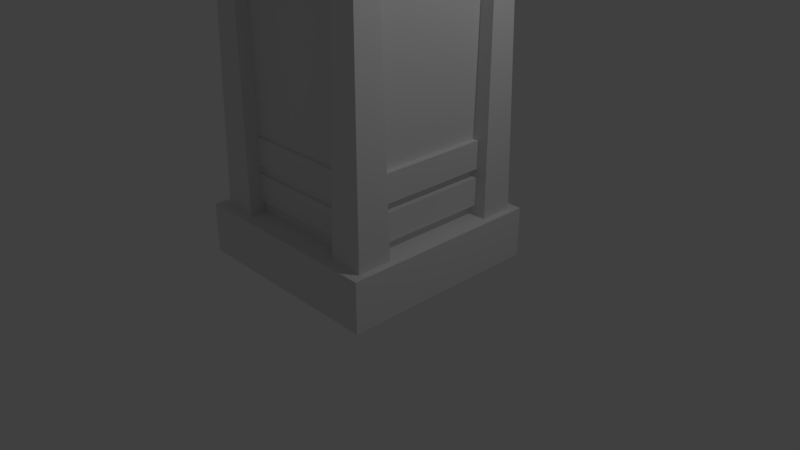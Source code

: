 # Source: WoodenTower2.blend  (saved by Blender 2.78.0; exported with 4.5.12 LTS)
import bpy
from mathutils import Matrix  # noqa: F401  (used for matrix-valued properties, if any)

bpy.ops.wm.read_factory_settings(use_empty=True)
scene = bpy.context.scene
scene.name = 'Scene'

# ---- collections
col_collection_1 = bpy.data.collections.new('Collection 1'); scene.collection.children.link(col_collection_1)

# ---- materials (node trees are filled in below, after node groups)
mat_material = bpy.data.materials.new('Material')
mat_material.alpha_threshold = 0.0
mat_material.use_transparent_shadow = False
mat_material.roughness = 0.5
mat_material.line_color = (0.0, 0.0, 0.0, 1.0)

# ---- material node trees

# ---- world
world_world = bpy.data.worlds.new('World'); scene.world = world_world
world_world.color = (0.05088, 0.05088, 0.05088)
world_world.use_sun_shadow = False
world_world.sun_shadow_jitter_overblur = 0.0
world_world.cycles.sampling_method = 'MANUAL'

# ---- cameras
cam_camera = bpy.data.cameras.new('Camera')
cam_camera.clip_end = 100.0
cam_camera.lens = 35.0
cam_camera.sensor_width = 32.0
cam_camera.sensor_height = 18.0
cam_camera.ortho_scale = 7.314
cam_camera.dof.focus_distance = 0.0
cam_camera.dof.aperture_fstop = 128.0

# ---- lights
light_lamp = bpy.data.lights.new('Lamp', 'POINT')
light_lamp.transmission_factor = 0.0
light_lamp.cutoff_distance = 30.0
light_lamp.energy = 100.0
light_lamp.shadow_buffer_clip_start = 1.001
light_lamp.shadow_soft_size = 0.1
light_lamp.shadow_maximum_resolution = 0.006
light_lamp.use_absolute_resolution = True

# ---- meshes
me_cube_019 = bpy.data.meshes.new('Cube.019')
me_cube_019.from_pydata([(-1.0, -1.0, -1.0), (-1.0, -1.0, 1.0), (-1.0, 1.0, -1.0), (-1.0, 1.0, 1.0), (1.0, -1.0, -1.0), (1.0, -1.0, 1.0), (1.0, 1.0, -1.0), (1.0, 1.0, 1.0)], [], [(0, 1, 3, 2), (2, 3, 7, 6), (6, 7, 5, 4), (4, 5, 1, 0), (2, 6, 4, 0), (7, 3, 1, 5)])
me_cube_019.use_remesh_preserve_volume = False
me_cube_019.use_remesh_preserve_attributes = False
me_cube_019.use_mirror_vertex_groups = False
me_cube_019.update()
me_cube_014 = bpy.data.meshes.new('Cube.014')
me_cube_014.from_pydata([(-1.0, -1.0, -1.0), (-1.0, -1.0, 1.0), (-1.0, 1.0, -1.0), (-1.0, 1.0, 1.0), (1.0, -1.0, -1.0), (1.0, -1.0, 1.0), (1.0, 1.0, -1.0), (1.0, 1.0, 1.0)], [], [(0, 1, 3, 2), (2, 3, 7, 6), (6, 7, 5, 4), (4, 5, 1, 0), (2, 6, 4, 0), (7, 3, 1, 5)])
me_cube_014.use_remesh_preserve_volume = False
me_cube_014.use_remesh_preserve_attributes = False
me_cube_014.use_mirror_vertex_groups = False
me_cube_014.update()
me_cube_007 = bpy.data.meshes.new('Cube.007')
me_cube_007.from_pydata([(-1.0, -0.7893, -0.7893), (-1.0, -0.7893, 0.7893), (-1.0, 0.7893, -0.7893), (-1.0, 0.7893, 0.7893), (1.0, -0.7893, -0.7893), (1.0, -0.7893, 0.7893), (1.0, 0.7893, -0.7893), (1.0, 0.7893, 0.7893), (-1.0, 1.0, -1.0), (-1.0, -1.0, -1.0), (-1.0, -1.0, 1.0), (-1.0, 1.0, 1.0), (1.0, 1.0, 1.0), (1.0, 1.0, -1.0), (1.0, -1.0, -1.0), (1.0, -1.0, 1.0)], [], [(2, 0, 4, 6), (8, 11, 12, 13), (2, 6, 7, 3), (14, 15, 10, 9), (8, 13, 14, 9), (12, 11, 10, 15), (0, 2, 8, 9), (1, 0, 9, 10), (3, 1, 10, 11), (2, 3, 11, 8), (7, 6, 13, 12), (6, 4, 14, 13), (5, 7, 12, 15), (4, 5, 15, 14), (0, 1, 5, 4), (1, 3, 7, 5)])
me_cube_007.use_remesh_preserve_volume = False
me_cube_007.use_remesh_preserve_attributes = False
me_cube_007.use_mirror_vertex_groups = False
me_cube_007.update()
me_cube_031 = bpy.data.meshes.new('Cube.031')
me_cube_031.from_pydata([(-0.7615, -0.7615, -1.0), (-0.7615, -0.7615, 1.0), (-0.7615, 0.7615, -1.0), (-0.7615, 0.7615, 1.0), (0.7615, -0.7615, -1.0), (0.7615, -0.7615, 1.0), (0.7615, 0.7615, -1.0), (0.7615, 0.7615, 1.0), (-1.0, 1.0, -1.0), (-1.0, -1.0, -1.0), (-1.0, -1.0, 1.0), (-1.0, 1.0, 1.0), (1.0, 1.0, -1.0), (1.0, 1.0, 1.0), (1.0, -1.0, -1.0), (1.0, -1.0, 1.0)], [], [(9, 10, 11, 8), (8, 11, 13, 12), (12, 13, 15, 14), (14, 15, 10, 9), (2, 3, 1, 0), (6, 7, 3, 2), (2, 0, 9, 8), (1, 3, 11, 10), (6, 2, 8, 12), (3, 7, 13, 11), (4, 6, 12, 14), (7, 5, 15, 13), (0, 4, 14, 9), (5, 1, 10, 15), (4, 5, 7, 6), (0, 1, 5, 4)])
me_cube_031.materials.append(None)
me_cube_031.use_remesh_preserve_volume = False
me_cube_031.use_remesh_preserve_attributes = False
me_cube_031.use_mirror_vertex_groups = False
me_cube_031.update()
me_cube_026 = bpy.data.meshes.new('Cube.026')
me_cube_026.from_pydata([(-1.0, -1.0, -1.0), (-1.0, -1.0, 1.0), (-1.0, 1.0, -1.0), (-1.0, 1.0, 1.0), (1.0, -1.0, -1.0), (1.0, -1.0, 1.0), (1.0, 1.0, -1.0), (1.0, 1.0, 1.0)], [], [(0, 1, 3, 2), (2, 3, 7, 6), (6, 7, 5, 4), (4, 5, 1, 0), (2, 6, 4, 0), (7, 3, 1, 5)])
me_cube_026.use_remesh_preserve_volume = False
me_cube_026.use_remesh_preserve_attributes = False
me_cube_026.use_mirror_vertex_groups = False
me_cube_026.update()
me_cube_018 = bpy.data.meshes.new('Cube.018')
me_cube_018.from_pydata([(-1.0, -1.0, -1.0), (-1.622, -1.622, 1.0), (-1.0, 1.0, -1.0), (-1.622, 1.622, 1.0), (1.0, -1.0, -1.0), (1.622, -1.622, 1.0), (1.0, 1.0, -1.0), (1.622, 1.622, 1.0)], [], [(0, 1, 3, 2), (2, 3, 7, 6), (6, 7, 5, 4), (4, 5, 1, 0), (2, 6, 4, 0), (7, 3, 1, 5)])
me_cube_018.use_remesh_preserve_volume = False
me_cube_018.use_remesh_preserve_attributes = False
me_cube_018.use_mirror_vertex_groups = False
me_cube_018.update()
me_cube_017 = bpy.data.meshes.new('Cube.017')
me_cube_017.from_pydata([(-1.0, -1.0, -1.0), (-1.649, -1.649, 1.0), (-1.0, 1.0, -1.0), (-1.649, 1.649, 1.0), (1.0, -1.0, -1.0), (1.649, -1.649, 1.0), (1.0, 1.0, -1.0), (1.649, 1.649, 1.0)], [], [(0, 1, 3, 2), (2, 3, 7, 6), (6, 7, 5, 4), (4, 5, 1, 0), (2, 6, 4, 0), (7, 3, 1, 5)])
me_cube_017.use_remesh_preserve_volume = False
me_cube_017.use_remesh_preserve_attributes = False
me_cube_017.use_mirror_vertex_groups = False
me_cube_017.update()
me_cube_016 = bpy.data.meshes.new('Cube.016')
me_cube_016.from_pydata([(-1.0, -1.0, -1.0), (-1.628, -1.628, 1.0), (-1.0, 1.0, -1.0), (-1.628, 1.628, 1.0), (1.0, -1.0, -1.0), (1.628, -1.628, 1.0), (1.0, 1.0, -1.0), (1.628, 1.628, 1.0)], [], [(0, 1, 3, 2), (2, 3, 7, 6), (6, 7, 5, 4), (4, 5, 1, 0), (2, 6, 4, 0), (7, 3, 1, 5)])
me_cube_016.use_remesh_preserve_volume = False
me_cube_016.use_remesh_preserve_attributes = False
me_cube_016.use_mirror_vertex_groups = False
me_cube_016.update()
me_cube_015 = bpy.data.meshes.new('Cube.015')
me_cube_015.from_pydata([(-1.0, -1.0, -1.0), (-1.584, -1.584, 1.0), (-1.0, 1.0, -1.0), (-1.584, 1.584, 1.0), (1.0, -1.0, -1.0), (1.584, -1.584, 1.0), (1.0, 1.0, -1.0), (1.584, 1.584, 1.0)], [], [(0, 1, 3, 2), (2, 3, 7, 6), (6, 7, 5, 4), (4, 5, 1, 0), (2, 6, 4, 0), (7, 3, 1, 5)])
me_cube_015.use_remesh_preserve_volume = False
me_cube_015.use_remesh_preserve_attributes = False
me_cube_015.use_mirror_vertex_groups = False
me_cube_015.update()
me_cube_005 = bpy.data.meshes.new('Cube.005')
me_cube_005.from_pydata([(-1.0, -1.0, -1.0), (-1.0, -1.0, 1.0), (-1.0, 1.0, -1.0), (-1.0, 1.0, 1.0), (1.0, -1.0, -1.0), (1.0, -1.0, 1.0), (1.0, 1.0, -1.0), (1.0, 1.0, 1.0), (-0.122, -0.122, 10.52), (-0.122, 0.122, 10.52), (0.122, 0.122, 10.52), (0.122, -0.122, 10.52)], [], [(0, 1, 3, 2), (2, 3, 7, 6), (6, 7, 5, 4), (4, 5, 1, 0), (2, 6, 4, 0), (3, 1, 8, 9), (10, 9, 8, 11), (1, 5, 11, 8), (7, 3, 9, 10), (5, 7, 10, 11)])
me_cube_005.use_remesh_preserve_volume = False
me_cube_005.use_remesh_preserve_attributes = False
me_cube_005.use_mirror_vertex_groups = False
me_cube_005.update()
me_cube_004 = bpy.data.meshes.new('Cube.004')
me_cube_004.from_pydata([(-1.0, -1.0, -1.0), (-1.0, -1.0, 1.0), (-1.0, 1.0, -1.0), (-1.0, 1.0, 1.0), (1.0, -1.0, -1.0), (1.0, -1.0, 1.0), (1.0, 1.0, -1.0), (1.0, 1.0, 1.0)], [], [(0, 1, 3, 2), (2, 3, 7, 6), (6, 7, 5, 4), (4, 5, 1, 0), (2, 6, 4, 0), (7, 3, 1, 5)])
me_cube_004.use_remesh_preserve_volume = False
me_cube_004.use_remesh_preserve_attributes = False
me_cube_004.use_mirror_vertex_groups = False
me_cube_004.update()
me_cube_003 = bpy.data.meshes.new('Cube.003')
me_cube_003.from_pydata([(-1.0, -1.0, -1.0), (-1.0, -1.0, 1.0), (-1.0, 1.0, -1.0), (-1.0, 1.0, 1.0), (1.0, -1.0, -1.0), (1.0, -1.0, 1.0), (1.0, 1.0, -1.0), (1.0, 1.0, 1.0)], [], [(0, 1, 3, 2), (2, 3, 7, 6), (6, 7, 5, 4), (4, 5, 1, 0), (2, 6, 4, 0), (7, 3, 1, 5)])
me_cube_003.use_remesh_preserve_volume = False
me_cube_003.use_remesh_preserve_attributes = False
me_cube_003.use_mirror_vertex_groups = False
me_cube_003.update()
me_cube_002 = bpy.data.meshes.new('Cube.002')
me_cube_002.from_pydata([(-1.0, -1.0, -1.0), (-1.0, -1.0, 1.0), (-1.0, 1.0, -1.0), (-1.0, 1.0, 1.0), (1.0, -1.0, -1.0), (1.0, -1.0, 1.0), (1.0, 1.0, -1.0), (1.0, 1.0, 1.0)], [], [(0, 1, 3, 2), (2, 3, 7, 6), (6, 7, 5, 4), (4, 5, 1, 0), (2, 6, 4, 0), (7, 3, 1, 5)])
me_cube_002.use_remesh_preserve_volume = False
me_cube_002.use_remesh_preserve_attributes = False
me_cube_002.use_mirror_vertex_groups = False
me_cube_002.update()
me_cube_001 = bpy.data.meshes.new('Cube.001')
me_cube_001.from_pydata([(-1.0, -1.0, -1.0), (-1.0, -1.0, 1.0), (-1.0, 1.0, -1.0), (-1.0, 1.0, 1.0), (1.0, -1.0, -1.0), (1.0, -1.0, 1.0), (1.0, 1.0, -1.0), (1.0, 1.0, 1.0)], [], [(0, 1, 3, 2), (2, 3, 7, 6), (6, 7, 5, 4), (4, 5, 1, 0), (2, 6, 4, 0), (7, 3, 1, 5)])
me_cube_001.use_remesh_preserve_volume = False
me_cube_001.use_remesh_preserve_attributes = False
me_cube_001.use_mirror_vertex_groups = False
me_cube_001.update()
me_cube = bpy.data.meshes.new('Cube')
me_cube.from_pydata([(1.0, 1.0, -0.8886), (1.0, -1.0, -0.8886), (-1.0, -1.0, -0.8886), (-1.0, 1.0, -0.8886), (1.0, 1.0, 1.0), (1.0, -1.0, 1.0), (-1.0, -1.0, 1.0), (-1.0, 1.0, 1.0), (1.0, 1.0, -0.7594), (1.0, -1.0, -0.7594), (-1.0, -1.0, -0.7594), (-1.0, 1.0, -0.7594), (1.262, 1.262, -0.9104), (1.262, -1.262, -0.9104), (-1.262, 1.262, -0.9104), (-1.262, -1.262, -0.9104), (1.262, 1.262, -0.7664), (1.262, -1.262, -0.7664), (-1.262, -1.262, -0.7664), (-1.262, 1.262, -0.7664), (1.0, 1.0, 1.159), (1.0, -1.0, 1.159), (-1.0, 1.0, 1.159), (-1.0, -1.0, 1.159), (1.338, 1.338, 1.017), (1.338, -1.338, 1.017), (-1.338, 1.338, 1.017), (-1.338, -1.338, 1.017), (1.338, 1.338, 1.171), (1.338, -1.338, 1.171), (-1.338, 1.338, 1.171), (-1.338, -1.338, 1.171), (1.0, 1.0, 1.359), (1.0, -1.0, 1.359), (-1.0, 1.0, 1.359), (-1.0, -1.0, 1.359), (-1.338, 1.338, 1.371), (1.338, 1.338, 1.371), (1.338, -1.338, 1.371), (-1.338, -1.338, 1.371), (1.0, 1.0, 0.3745), (1.0, -1.0, 0.3745), (-1.0, -1.0, 0.3745), (-1.0, 1.0, 0.3745), (1.0, 1.0, 0.6873), (1.0, -1.0, 0.6873), (-1.0, -1.0, 0.6873), (-1.0, 1.0, 0.6873), (1.0, 0.3333, -0.8886), (1.0, -0.3333, -0.8886), (-1.0, -0.3333, -0.8886), (-1.0, 0.3333, -0.8886), (1.0, 0.3333, 1.0), (1.0, -0.3333, 1.0), (-1.0, -0.3333, 1.0), (-1.0, 0.3333, 1.0), (-1.0, -0.3333, -0.7594), (-1.0, 0.3333, -0.7594), (1.0, 0.3333, -0.7594), (1.0, -0.3333, -0.7594), (1.262, 0.4208, -0.9104), (1.262, -0.4208, -0.9104), (-1.262, -0.4208, -0.9104), (-1.262, 0.4208, -0.9104), (-1.262, -0.4208, -0.7664), (-1.262, 0.4208, -0.7664), (1.262, 0.4208, -0.7664), (1.262, -0.4208, -0.7664), (1.0, 0.3333, 1.159), (1.0, -0.3333, 1.159), (-1.0, -0.3333, 1.159), (-1.0, 0.3333, 1.159), (1.338, 0.446, 1.017), (1.338, -0.446, 1.017), (-1.338, -0.446, 1.017), (-1.338, 0.446, 1.017), (1.338, 0.446, 1.171), (1.338, -0.446, 1.171), (-1.338, -0.446, 1.171), (-1.338, 0.446, 1.171), (1.0, 0.3333, 1.359), (1.0, -0.3333, 1.359), (-1.0, -0.3333, 1.359), (-1.0, 0.3333, 1.359), (1.338, 0.446, 1.371), (1.338, -0.446, 1.371), (-1.338, -0.446, 1.371), (-1.338, 0.446, 1.371), (-1.0, -0.3333, 0.3745), (-1.0, 0.3333, 0.3745), (1.0, 0.2467, 0.3766), (1.0, -0.2467, 0.3766), (-1.0, -0.3333, 0.6873), (-1.0, 0.3333, 0.6873), (1.0, 0.2467, 0.6852), (1.0, -0.2467, 0.6852), (0.8817, 0.2467, 0.3766), (0.8817, -0.2467, 0.3766), (0.8817, 0.2467, 0.6852), (0.8817, -0.2467, 0.6852)], [], [(49, 1, 2, 50), (22, 20, 32, 34), (95, 53, 5, 45), (45, 5, 6, 46), (93, 55, 7, 47), (11, 8, 16, 19), (40, 8, 11, 43), (9, 10, 18, 17), (48, 0, 12, 60), (57, 11, 19, 65), (16, 12, 14, 19), (63, 65, 19, 14), (13, 17, 18, 15), (61, 67, 17, 13), (50, 2, 15, 62), (2, 1, 13, 15), (0, 3, 14, 12), (59, 9, 17, 67), (69, 70, 23, 21), (76, 28, 37, 84), (52, 4, 24, 72), (6, 5, 25, 27), (27, 25, 29, 31), (72, 24, 28, 76), (74, 27, 31, 78), (24, 26, 30, 28), (54, 6, 27, 74), (4, 7, 26, 24), (71, 22, 34, 83), (31, 29, 38, 39), (34, 32, 37, 36), (83, 34, 36, 87), (33, 35, 39, 38), (81, 33, 38, 85), (78, 31, 39, 86), (28, 30, 36, 37), (21, 23, 35, 33), (69, 21, 33, 81), (44, 40, 43, 47), (57, 89, 43, 11), (9, 41, 42, 10), (59, 91, 41, 9), (4, 44, 47, 7), (89, 93, 47, 43), (41, 45, 46, 42), (91, 95, 45, 41), (40, 44, 94, 90), (90, 94, 98, 96), (42, 46, 92, 88), (88, 92, 93, 89), (8, 40, 90, 58), (58, 90, 91, 59), (10, 42, 88, 56), (56, 88, 89, 57), (20, 68, 80, 32), (68, 69, 81, 80), (30, 79, 87, 36), (79, 78, 86, 87), (32, 80, 84, 37), (80, 81, 85, 84), (35, 82, 86, 39), (82, 83, 87, 86), (23, 70, 82, 35), (70, 71, 83, 82), (7, 55, 75, 26), (55, 54, 74, 75), (26, 75, 79, 30), (75, 74, 78, 79), (25, 73, 77, 29), (73, 72, 76, 77), (5, 53, 73, 25), (53, 52, 72, 73), (29, 77, 85, 38), (77, 76, 84, 85), (20, 22, 71, 68), (68, 71, 70, 69), (8, 58, 66, 16), (58, 59, 67, 66), (3, 51, 63, 14), (51, 50, 62, 63), (12, 16, 66, 60), (60, 66, 67, 61), (15, 18, 64, 62), (62, 64, 65, 63), (10, 56, 64, 18), (56, 57, 65, 64), (1, 49, 61, 13), (49, 48, 60, 61), (46, 6, 54, 92), (92, 54, 55, 93), (44, 4, 52, 94), (94, 52, 53, 95), (0, 48, 51, 3), (48, 49, 50, 51), (96, 98, 99, 97), (95, 91, 97, 99), (94, 95, 99, 98), (91, 90, 96, 97)])
me_cube.materials.append(mat_material)
me_cube.use_remesh_preserve_volume = False
me_cube.use_remesh_preserve_attributes = False
me_cube.use_mirror_vertex_groups = False
me_cube.update()

# ---- objects
ob_cube_006 = bpy.data.objects.new('Cube.006', me_cube_019)
ob_cube_009 = bpy.data.objects.new('Cube.009', me_cube_014)
ob_cube_008 = bpy.data.objects.new('Cube.008', me_cube_007)
ob_cube_007 = bpy.data.objects.new('Cube.007', me_cube_031)
ob_cube_020 = bpy.data.objects.new('Cube.020', me_cube_026)
ob_cube_018 = bpy.data.objects.new('Cube.018', me_cube_018)
ob_cube_017 = bpy.data.objects.new('Cube.017', me_cube_017)
ob_cube_016 = bpy.data.objects.new('Cube.016', me_cube_016)
ob_cube_015 = bpy.data.objects.new('Cube.015', me_cube_015)
ob_cube_005 = bpy.data.objects.new('Cube.005', me_cube_005)
ob_cube_004 = bpy.data.objects.new('Cube.004', me_cube_004)
ob_cube_003 = bpy.data.objects.new('Cube.003', me_cube_003)
ob_cube_002 = bpy.data.objects.new('Cube.002', me_cube_002)
ob_cube_001 = bpy.data.objects.new('Cube.001', me_cube_001)
ob_cube = bpy.data.objects.new('Cube', me_cube)
ob_lamp = bpy.data.objects.new('Lamp', light_lamp)
ob_camera = bpy.data.objects.new('Camera', cam_camera)

# ---- transforms, parenting, visibility, modifiers, constraints
ob_cube_006.location = (0.01423, 0.01818, 1.463)
ob_cube_006.scale = (1.064, 1.049, 0.182)
ob_cube_006.lineart.crease_threshold = 0.0
ob_cube_009.location = (-0.0232, -0.0007036, 0.3445)
ob_cube_009.scale = (1.351, 1.351, 0.3281)
ob_cube_009.lineart.crease_threshold = 0.0
ob_cube_008.location = (0.776, -6.951e-06, 4.045)
ob_cube_008.scale = (0.2994, 0.2674, 0.4528)
ob_cube_008.lineart.crease_threshold = 0.0
ob_cube_007.location = (0.01423, 0.001303, 9.605)
ob_cube_007.scale = (1.398, 1.398, 0.2392)
ob_cube_007.lineart.crease_threshold = 0.0
ob_cube_020.location = (0.01423, 0.01818, 0.9878)
ob_cube_020.scale = (1.064, 1.049, 0.182)
ob_cube_020.lineart.crease_threshold = 0.0
ob_cube_018.location = (1.01, 1.006, 2.926)
ob_cube_018.scale = (-0.1393, -0.1393, -2.437)
ob_cube_018.lineart.crease_threshold = 0.0
ob_cube_017.location = (1.01, -0.999, 2.926)
ob_cube_017.scale = (-0.1393, -0.1393, -2.437)
ob_cube_017.lineart.crease_threshold = 0.0
ob_cube_016.location = (-1.006, -0.999, 2.926)
ob_cube_016.scale = (-0.1393, -0.1393, -2.437)
ob_cube_016.lineart.crease_threshold = 0.0
ob_cube_015.location = (-1.006, 1.006, 2.926)
ob_cube_015.scale = (-0.1393, -0.1393, -2.437)
ob_cube_015.lineart.crease_threshold = 0.0
ob_cube_005.location = (0.01554, -0.008524, 7.057)
ob_cube_005.scale = (1.377, 1.377, 0.1239)
ob_cube_005.lineart.crease_threshold = 0.0
ob_cube_004.location = (-1.143, -1.154, 6.211)
ob_cube_004.scale = (0.09733, 0.09733, 0.7645)
ob_cube_004.lineart.crease_threshold = 0.0
ob_cube_003.location = (1.161, -1.154, 6.211)
ob_cube_003.scale = (0.09733, 0.09733, 0.7645)
ob_cube_003.lineart.crease_threshold = 0.0
ob_cube_002.location = (1.161, 1.145, 6.211)
ob_cube_002.scale = (0.09733, 0.09733, 0.7645)
ob_cube_002.lineart.crease_threshold = 0.0
ob_cube_001.location = (-1.143, 1.145, 6.211)
ob_cube_001.scale = (0.09733, 0.09733, 0.7645)
ob_cube_001.lineart.crease_threshold = 0.0
ob_cube.location = (0.0, 0.0, 2.625)
ob_cube.scale = (1.0, 1.0, 2.72)
ob_cube.lock_rotations_4d = False
ob_cube.empty_display_type = 'ARROWS'
ob_cube.lineart.crease_threshold = 0.0
ob_lamp.location = (4.076, 1.005, 5.904)
ob_lamp.rotation_euler = (0.6503, 0.05522, 1.866)
ob_lamp.lock_rotations_4d = False
ob_lamp.empty_display_type = 'ARROWS'
ob_lamp.color = (0.0, 0.0, 0.0, 0.0)
ob_lamp.lineart.crease_threshold = 0.0
ob_camera.location = (7.481, -6.508, 5.344)
ob_camera.rotation_euler = (1.109, 0.0, 0.8149)
ob_camera.lock_rotations_4d = False
ob_camera.empty_display_type = 'ARROWS'
ob_camera.color = (0.0, 0.0, 0.0, 0.0)
ob_camera.display_type = 'WIRE'
ob_camera.lineart.crease_threshold = 0.0

# ---- collection membership
col_collection_1.objects.link(ob_cube_006)
col_collection_1.objects.link(ob_cube_009)
col_collection_1.objects.link(ob_cube_008)
col_collection_1.objects.link(ob_cube_007)
col_collection_1.objects.link(ob_cube_020)
col_collection_1.objects.link(ob_cube_018)
col_collection_1.objects.link(ob_cube_017)
col_collection_1.objects.link(ob_cube_016)
col_collection_1.objects.link(ob_cube_015)
col_collection_1.objects.link(ob_cube_005)
col_collection_1.objects.link(ob_cube_004)
col_collection_1.objects.link(ob_cube_003)
col_collection_1.objects.link(ob_cube_002)
col_collection_1.objects.link(ob_cube_001)
col_collection_1.objects.link(ob_cube)
col_collection_1.objects.link(ob_lamp)
col_collection_1.objects.link(ob_camera)

# ---- scene / render settings (as saved in the file)
scene.camera = ob_camera
scene.frame_start = 1; scene.frame_end = 250; scene.frame_set(1)
scene.render.engine = 'BLENDER_EEVEE_NEXT'
scene.render.resolution_percentage = 50
scene.render.dither_intensity = 0.0
scene.cycles.use_denoising = False
scene.cycles.samples = 128
scene.cycles.sampling_pattern = 'TABULATED_SOBOL'
scene.cycles.light_sampling_threshold = 0.0
scene.cycles.use_adaptive_sampling = False
scene.cycles.use_light_tree = False
scene.cycles.blur_glossy = 0.0
scene.cycles.sample_clamp_indirect = 0.0
scene.view_settings.view_transform = 'Standard'
bpy.context.view_layer.update()
